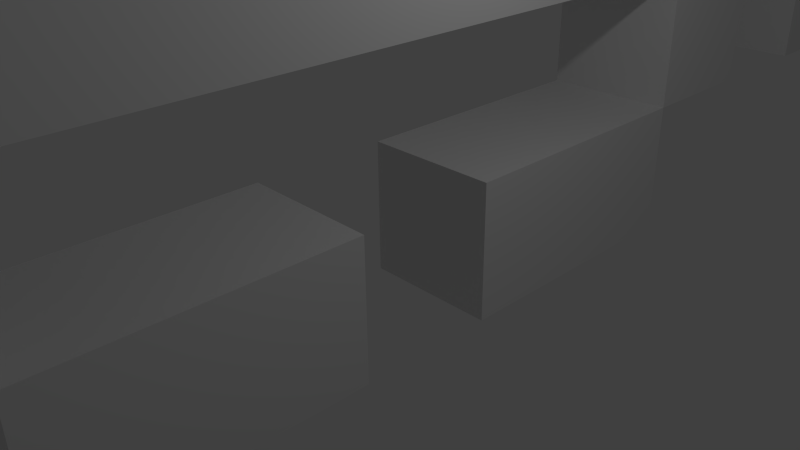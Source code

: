 # Source: Marciano.blend  (saved by Blender 2.70.0; exported with 4.5.12 LTS)
import bpy
from mathutils import Matrix  # noqa: F401  (used for matrix-valued properties, if any)

bpy.ops.wm.read_factory_settings(use_empty=True)
scene = bpy.context.scene
scene.name = 'Scene'

# ---- collections
col_collection_1 = bpy.data.collections.new('Collection 1'); scene.collection.children.link(col_collection_1)

# ---- materials (node trees are filled in below, after node groups)
mat_material = bpy.data.materials.new('Material')
mat_material.alpha_threshold = 0.0
mat_material.use_transparent_shadow = False
mat_material.roughness = 0.5
mat_material.line_color = (0.0, 0.0, 0.0, 1.0)

# ---- material node trees

# ---- world
world_world = bpy.data.worlds.new('World'); scene.world = world_world
world_world.color = (0.05088, 0.05088, 0.05088)
world_world.use_sun_shadow = False
world_world.sun_shadow_jitter_overblur = 0.0
world_world.cycles.sampling_method = 'MANUAL'
world_world.cycles.sample_map_resolution = 256

# ---- cameras
cam_camera = bpy.data.cameras.new('Camera')
cam_camera.clip_end = 100.0
cam_camera.lens = 35.0
cam_camera.sensor_width = 32.0
cam_camera.sensor_height = 18.0
cam_camera.ortho_scale = 7.314
cam_camera.dof.focus_distance = 0.0
cam_camera.dof.aperture_fstop = 128.0

# ---- lights
light_lamp = bpy.data.lights.new('Lamp', 'POINT')
light_lamp.transmission_factor = 0.0
light_lamp.cutoff_distance = 30.0
light_lamp.energy = 100.0
light_lamp.shadow_buffer_clip_start = 1.001
light_lamp.shadow_soft_size = 0.1
light_lamp.shadow_maximum_resolution = 0.006
light_lamp.use_absolute_resolution = True
light_lamp.cycles.use_multiple_importance_sampling = False

# ---- meshes
me_cube_003 = bpy.data.meshes.new('Cube.003')
me_cube_003.from_pydata([(1.0, 1.0, -7.0), (1.0, 1.0, -6.0), (-1.0, 1.0, -6.0), (-1.0, 1.0, -7.0), (1.0, 7.0, -7.0), (1.0, 7.0, -6.0), (-1.0, 7.0, -6.0), (-1.0, 7.0, -7.0), (1.0, 1.0, -5.0), (1.0, 1.0, -4.0), (-1.0, 1.0, -4.0), (-1.0, 1.0, -5.0), (1.0, 11.0, -5.0), (1.0, 11.0, -4.0), (-1.0, 11.0, -4.0), (-1.0, 11.0, -5.0), (1.0, 9.0, -4.0), (1.0, 9.0, -3.0), (-1.0, 9.0, -3.0), (-1.0, 9.0, -4.0), (1.0, 13.0, -4.0), (1.0, 13.0, -3.0), (-1.0, 13.0, -3.0), (-1.0, 13.0, -4.0), (-1.0, 3.0, -1.5), (-1.0, 3.0, -3.0), (1.0, 3.0, -3.0), (1.0, 3.0, -1.5), (-1.0, 11.0, -1.5), (-1.0, 11.0, -3.0), (1.0, 11.0, -3.0), (1.0, 11.0, -1.5), (1.0, 5.0, -6.0), (1.0, 5.0, -5.0), (-1.0, 5.0, -5.0), (-1.0, 5.0, -6.0), (1.0, 9.0, -6.0), (1.0, 9.0, -5.0), (-1.0, 9.0, -5.0), (-1.0, 9.0, -6.0), (1.0, -1.0, -2.0), (1.0, 1.0, -2.0), (-1.0, 1.0, -2.0), (-1.0, -1.0, -2.0), (1.0, -1.0, -4.0), (1.0, 1.0, -4.0), (-1.0, 1.0, -4.0), (-1.0, -1.0, -4.0), (1.0, 3.0, -4.0), (1.0, 3.0, -3.0), (-1.0, 3.0, -3.0), (-1.0, 3.0, -4.0), (1.0, 7.0, -4.0), (1.0, 7.0, -3.0), (-1.0, 7.0, -3.0), (-1.0, 7.0, -4.0), (-1.0, 1.0, 4.0), (-1.0, 1.0, 3.0), (1.0, 1.0, 3.0), (1.0, 1.0, 4.0), (-1.0, 7.0, 4.0), (-1.0, 7.0, 3.0), (1.0, 7.0, 3.0), (1.0, 7.0, 4.0), (-1.0, 1.0, 2.0), (-1.0, 1.0, 1.0), (1.0, 1.0, 1.0), (1.0, 1.0, 2.0), (-1.0, 11.0, 2.0), (-1.0, 11.0, 1.0), (1.0, 11.0, 1.0), (1.0, 11.0, 2.0), (-1.0, 9.0, 1.0), (-1.0, 9.0, -2.891e-06), (1.0, 9.0, -2.891e-06), (1.0, 9.0, 1.0), (-1.0, 13.0, 1.0), (-1.0, 13.0, -4.172e-06), (1.0, 13.0, -4.172e-06), (1.0, 13.0, 1.0), (1.0, 3.0, -1.5), (1.0, 3.0, -1.013e-06), (-1.0, 3.0, -1.132e-06), (-1.0, 3.0, -1.5), (1.0, 11.0, -1.5), (1.0, 11.0, -3.04e-06), (-1.0, 11.0, -3.755e-06), (-1.0, 11.0, -1.5), (-1.0, 5.0, 3.0), (-1.0, 5.0, 2.0), (1.0, 5.0, 2.0), (1.0, 5.0, 3.0), (-1.0, 9.0, 3.0), (-1.0, 9.0, 2.0), (1.0, 9.0, 2.0), (1.0, 9.0, 3.0), (-1.0, -1.0, -1.0), (-1.0, 1.0, -1.0), (1.0, 1.0, -1.0), (1.0, -1.0, -1.0), (-1.0, -1.0, 1.0), (-1.0, 1.0, 1.0), (1.0, 1.0, 1.0), (1.0, -1.0, 1.0), (-1.0, 3.0, 1.0), (-1.0, 3.0, -9.537e-07), (1.0, 3.0, -9.537e-07), (1.0, 3.0, 1.0), (-1.0, 7.0, 1.0), (-1.0, 7.0, -2.235e-06), (1.0, 7.0, -2.235e-06), (1.0, 7.0, 1.0)], [], [(4, 5, 1, 0), (5, 6, 2, 1), (6, 7, 3, 2), (7, 4, 0, 3), (0, 1, 2, 3), (7, 6, 5, 4), (12, 13, 9, 8), (13, 14, 10, 9), (14, 15, 11, 10), (15, 12, 8, 11), (8, 9, 10, 11), (15, 14, 13, 12), (20, 21, 17, 16), (21, 22, 18, 17), (22, 23, 19, 18), (23, 20, 16, 19), (16, 17, 18, 19), (23, 22, 21, 20), (24, 25, 26, 27), (28, 31, 30, 29), (24, 28, 29, 25), (25, 29, 30, 26), (26, 30, 31, 27), (28, 24, 27, 31), (36, 37, 33, 32), (37, 38, 34, 33), (38, 39, 35, 34), (39, 36, 32, 35), (32, 33, 34, 35), (39, 38, 37, 36), (44, 45, 41, 40), (45, 46, 42, 41), (46, 47, 43, 42), (47, 44, 40, 43), (40, 41, 42, 43), (47, 46, 45, 44), (52, 53, 49, 48), (53, 54, 50, 49), (54, 55, 51, 50), (55, 52, 48, 51), (48, 49, 50, 51), (55, 54, 53, 52), (60, 61, 57, 56), (61, 62, 58, 57), (62, 63, 59, 58), (63, 60, 56, 59), (56, 57, 58, 59), (63, 62, 61, 60), (68, 69, 65, 64), (69, 70, 66, 65), (70, 71, 67, 66), (71, 68, 64, 67), (64, 65, 66, 67), (71, 70, 69, 68), (76, 77, 73, 72), (77, 78, 74, 73), (78, 79, 75, 74), (79, 76, 72, 75), (72, 73, 74, 75), (79, 78, 77, 76), (80, 81, 82, 83), (84, 87, 86, 85), (80, 84, 85, 81), (81, 85, 86, 82), (82, 86, 87, 83), (84, 80, 83, 87), (92, 93, 89, 88), (93, 94, 90, 89), (94, 95, 91, 90), (95, 92, 88, 91), (88, 89, 90, 91), (95, 94, 93, 92), (100, 101, 97, 96), (101, 102, 98, 97), (102, 103, 99, 98), (103, 100, 96, 99), (96, 97, 98, 99), (103, 102, 101, 100), (108, 109, 105, 104), (109, 110, 106, 105), (110, 111, 107, 106), (111, 108, 104, 107), (104, 105, 106, 107), (111, 110, 109, 108)])
me_cube_003.materials.append(mat_material)
me_cube_003.use_remesh_preserve_volume = False
me_cube_003.use_remesh_preserve_attributes = False
me_cube_003.use_mirror_vertex_groups = False
me_cube_003.update()

# ---- objects
ob_lamp = bpy.data.objects.new('Lamp', light_lamp)
ob_camera = bpy.data.objects.new('Camera', cam_camera)
ob_cube_003 = bpy.data.objects.new('Cube.003', me_cube_003)

# ---- transforms, parenting, visibility, modifiers, constraints
ob_lamp.location = (4.076, 1.005, 5.904)
ob_lamp.rotation_euler = (0.6503, 0.05522, 1.866)
ob_lamp.lock_rotations_4d = False
ob_lamp.empty_display_type = 'ARROWS'
ob_lamp.color = (0.0, 0.0, 0.0, 0.0)
ob_lamp.lineart.crease_threshold = 0.0
ob_camera.location = (7.481, -6.508, 5.344)
ob_camera.rotation_euler = (1.109, 0.01082, 0.8149)
ob_camera.lock_rotations_4d = False
ob_camera.empty_display_type = 'ARROWS'
ob_camera.color = (0.0, 0.0, 0.0, 0.0)
ob_camera.display_type = 'WIRE'
ob_camera.lineart.crease_threshold = 0.0
ob_cube_003.location = (0.0, -3.0, 0.0)
ob_cube_003.rotation_euler = (1.571, 0.0, 0.0)
ob_cube_003.scale = (1.0, 1.0, 2.0)
ob_cube_003.lineart.crease_threshold = 0.0

# ---- collection membership
col_collection_1.objects.link(ob_lamp)
col_collection_1.objects.link(ob_camera)
col_collection_1.objects.link(ob_cube_003)

# ---- scene / render settings (as saved in the file)
scene.camera = ob_camera
scene.frame_start = 1; scene.frame_end = 250; scene.frame_set(1)
scene.render.engine = 'BLENDER_EEVEE_NEXT'
scene.render.resolution_percentage = 50
scene.render.dither_intensity = 0.0
scene.cycles.use_denoising = False
scene.cycles.samples = 10
scene.cycles.sampling_pattern = 'TABULATED_SOBOL'
scene.cycles.light_sampling_threshold = 0.0
scene.cycles.use_adaptive_sampling = False
scene.cycles.use_light_tree = False
scene.cycles.blur_glossy = 0.0
scene.cycles.volume_bounces = 1
scene.cycles.pixel_filter_type = 'GAUSSIAN'
scene.cycles.sample_clamp_indirect = 0.0
scene.view_settings.view_transform = 'Standard'
bpy.context.view_layer.update()
